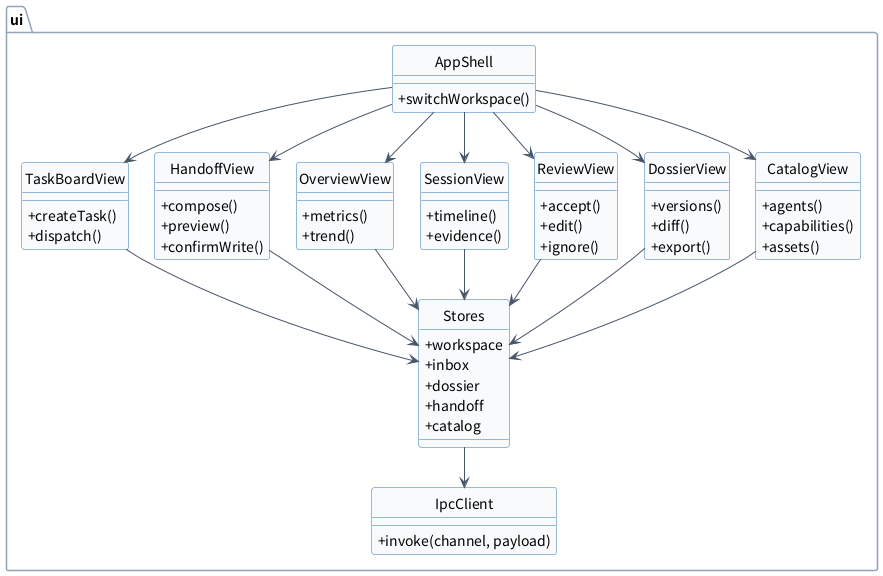

The diagram above was rendered by PlantUML. Its source (embedded in the PNG):
@startuml
skinparam defaultFontName "Noto Sans CJK SC"
skinparam shadowing false
skinparam backgroundColor white
skinparam ArrowColor #475569
skinparam ArrowFontColor #334155
skinparam classBorderColor #2E75B6
skinparam classBackgroundColor #F8FAFC
skinparam classArrowColor #475569
skinparam classAttributeIconSize 0
skinparam packageBorderColor #94A3B8
skinparam packageBackgroundColor #FFFFFF
skinparam nodesep 26
skinparam ranksep 40
hide circle
package "ui" {
  class AppShell {
    +switchWorkspace()
  }
  class TaskBoardView {
    +createTask()
    +dispatch()
  }
  class HandoffView {
    +compose()
    +preview()
    +confirmWrite()
  }
  class OverviewView {
    +metrics()
    +trend()
  }
  class SessionView {
    +timeline()
    +evidence()
  }
  class ReviewView {
    +accept()
    +edit()
    +ignore()
  }
  class DossierView {
    +versions()
    +diff()
    +export()
  }
  class CatalogView {
    +agents()
    +capabilities()
    +assets()
  }
  class Stores {
    +workspace
    +inbox
    +dossier
    +handoff
    +catalog
  }
  class IpcClient {
    +invoke(channel, payload)
  }
}
AppShell --> TaskBoardView
AppShell --> HandoffView
AppShell --> OverviewView
AppShell --> SessionView
AppShell --> ReviewView
AppShell --> DossierView
AppShell --> CatalogView
TaskBoardView --> Stores
HandoffView --> Stores
OverviewView --> Stores
SessionView --> Stores
ReviewView --> Stores
DossierView --> Stores
CatalogView --> Stores
Stores --> IpcClient
@enduml